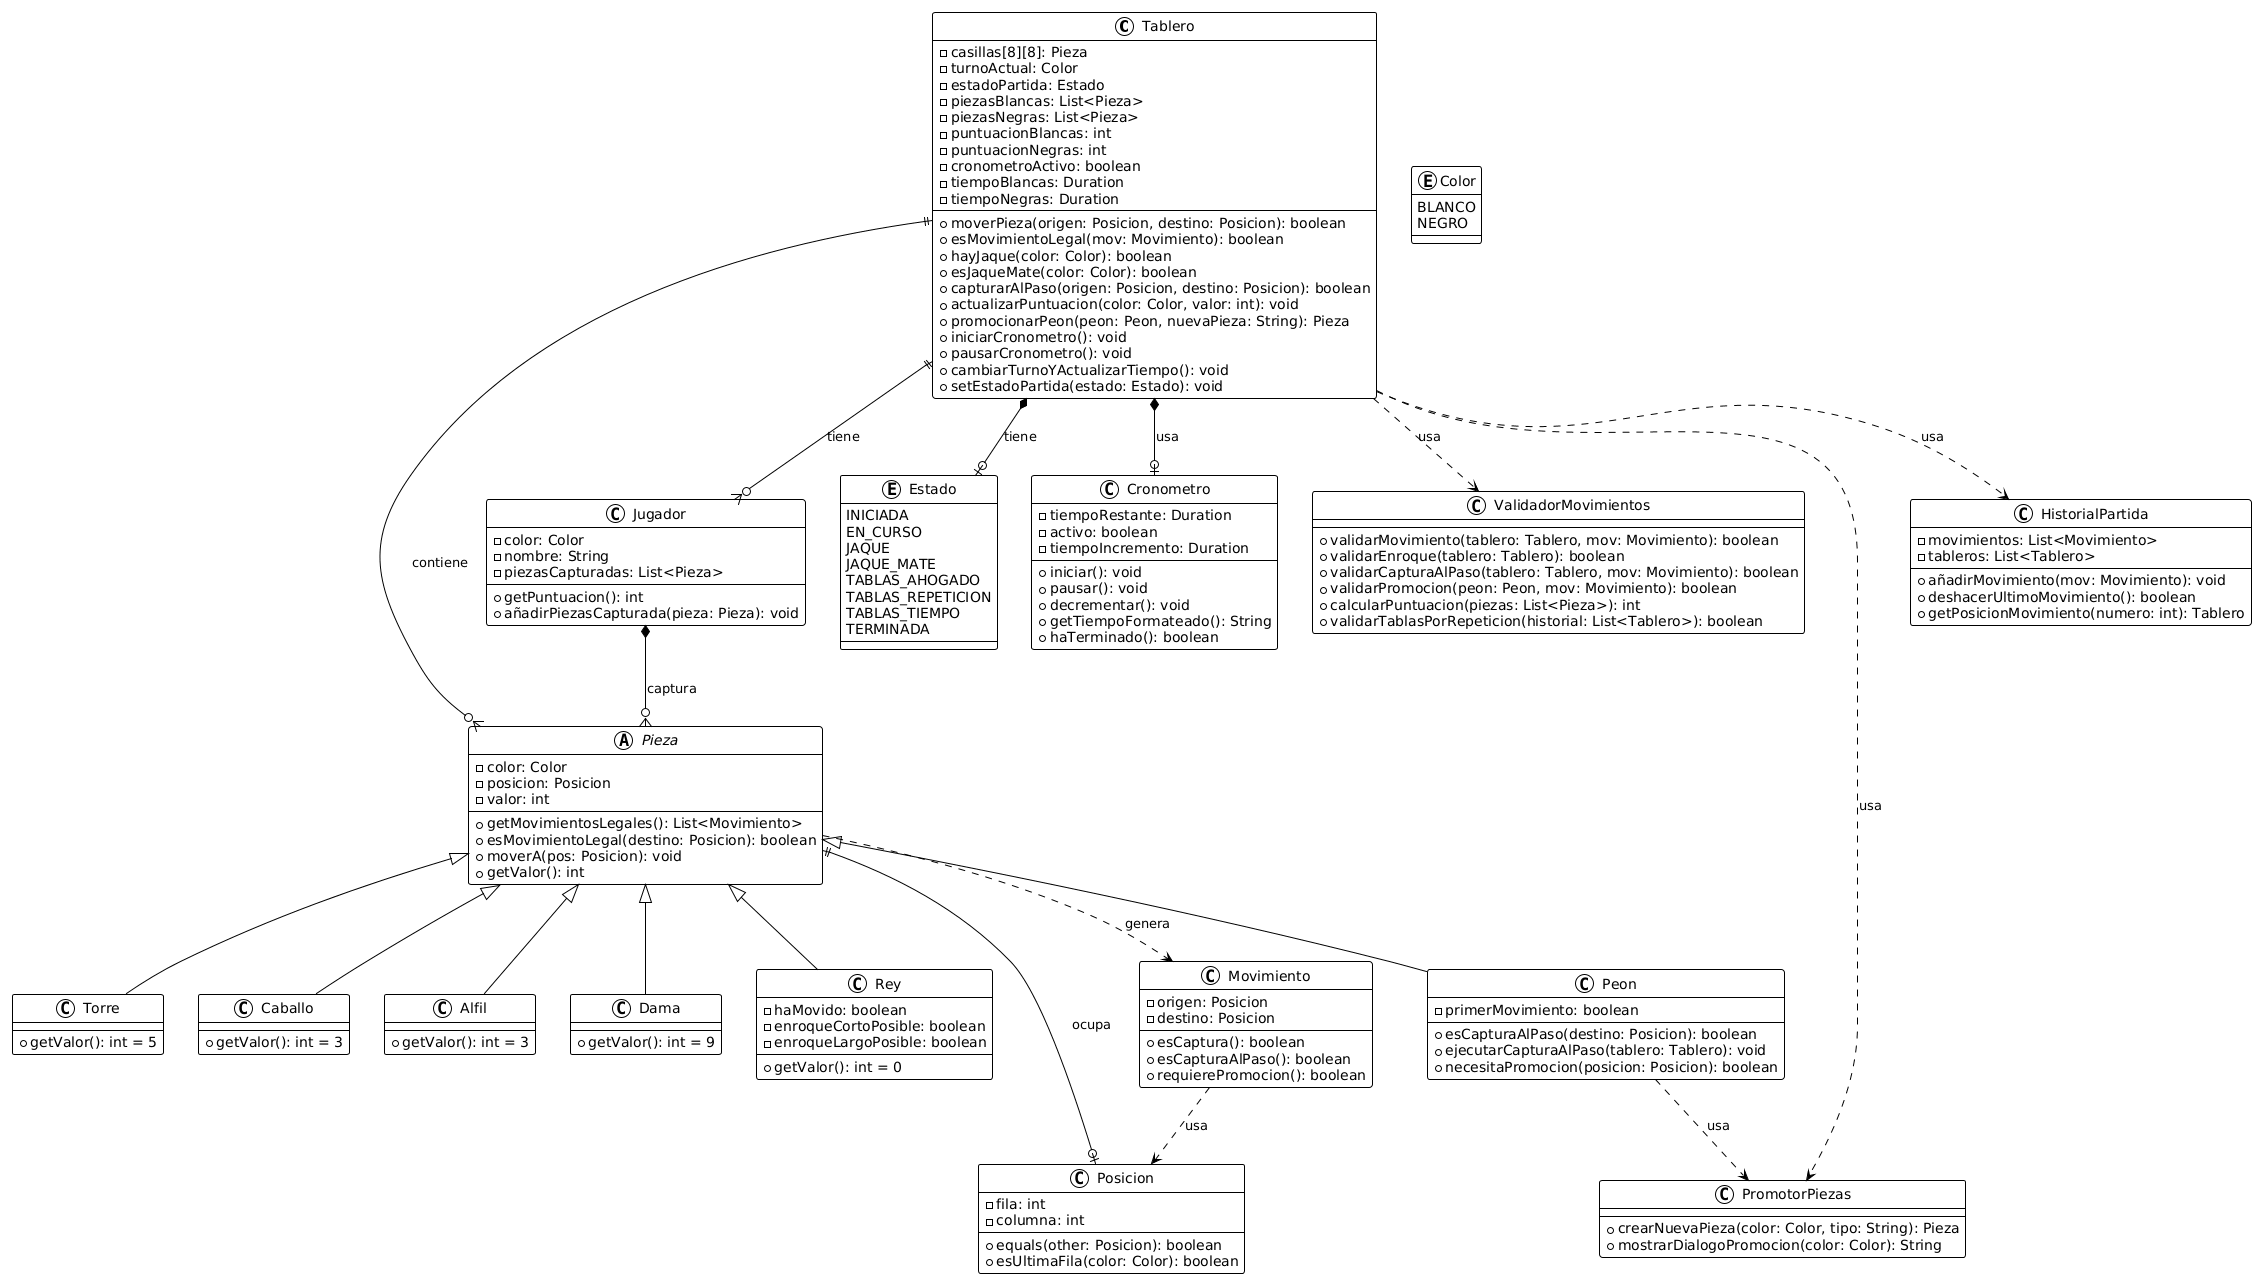

The diagram above was rendered by PlantUML. Its source (embedded in the PNG):
@startuml
!theme plain

class Tablero {
  - casillas[8][8]: Pieza
  - turnoActual: Color
  - estadoPartida: Estado
  - piezasBlancas: List<Pieza>
  - piezasNegras: List<Pieza>
  - puntuacionBlancas: int
  - puntuacionNegras: int
  - cronometroActivo: boolean
  - tiempoBlancas: Duration
  - tiempoNegras: Duration
  + moverPieza(origen: Posicion, destino: Posicion): boolean
  + esMovimientoLegal(mov: Movimiento): boolean
  + hayJaque(color: Color): boolean
  + esJaqueMate(color: Color): boolean
  + capturarAlPaso(origen: Posicion, destino: Posicion): boolean
  + actualizarPuntuacion(color: Color, valor: int): void
  + promocionarPeon(peon: Peon, nuevaPieza: String): Pieza
  + iniciarCronometro(): void
  + pausarCronometro(): void
  + cambiarTurnoYActualizarTiempo(): void
  + setEstadoPartida(estado: Estado): void
}

abstract class Pieza {
  - color: Color
  - posicion: Posicion
  - valor: int
  + getMovimientosLegales(): List<Movimiento>
  + esMovimientoLegal(destino: Posicion): boolean
  + moverA(pos: Posicion): void
  + getValor(): int
}

class Peon {
  - primerMovimiento: boolean
  + esCapturaAlPaso(destino: Posicion): boolean
  + ejecutarCapturaAlPaso(tablero: Tablero): void
  + necesitaPromocion(posicion: Posicion): boolean
}

class Torre {
  + getValor(): int = 5
}

class Caballo {
  + getValor(): int = 3
}

class Alfil {
  + getValor(): int = 3
}

class Dama {
  + getValor(): int = 9
}

class Rey {
  - haMovido: boolean
  - enroqueCortoPosible: boolean
  - enroqueLargoPosible: boolean
  + getValor(): int = 0
}

class Posicion {
  - fila: int
  - columna: int
  + equals(other: Posicion): boolean
  + esUltimaFila(color: Color): boolean
}

class Movimiento {
  - origen: Posicion
  - destino: Posicion
  + esCaptura(): boolean
  + esCapturaAlPaso(): boolean
  + requierePromocion(): boolean
}

class Jugador {
  - color: Color
  - nombre: String
  - piezasCapturadas: List<Pieza>
  + getPuntuacion(): int
  + añadirPiezasCapturada(pieza: Pieza): void
}

enum Color {
  BLANCO
  NEGRO
}

enum Estado {
  INICIADA
  EN_CURSO
  JAQUE
  JAQUE_MATE
  TABLAS_AHOGADO
  TABLAS_REPETICION
  TABLAS_TIEMPO
  TERMINADA
}

class Cronometro {
  - tiempoRestante: Duration
  - activo: boolean
  - tiempoIncremento: Duration
  + iniciar(): void
  + pausar(): void
  + decrementar(): void
  + getTiempoFormateado(): String
  + haTerminado(): boolean
}

class ValidadorMovimientos {
  + validarMovimiento(tablero: Tablero, mov: Movimiento): boolean
  + validarEnroque(tablero: Tablero): boolean
  + validarCapturaAlPaso(tablero: Tablero, mov: Movimiento): boolean
  + validarPromocion(peon: Peon, mov: Movimiento): boolean
  + calcularPuntuacion(piezas: List<Pieza>): int
  + validarTablasPorRepeticion(historial: List<Tablero>): boolean
}

class PromotorPiezas {
  + crearNuevaPieza(color: Color, tipo: String): Pieza
  + mostrarDialogoPromocion(color: Color): String
}

class HistorialPartida {
  - movimientos: List<Movimiento>
  - tableros: List<Tablero>
  + añadirMovimiento(mov: Movimiento): void
  + deshacerUltimoMovimiento(): boolean
  + getPosicionMovimiento(numero: int): Tablero
}

' Relaciones
Tablero ||--o{ Pieza : contiene
Tablero ||--o{ Jugador : tiene
Tablero *--o| Cronometro : usa
Tablero *--o| Estado : tiene
Pieza ||--o| Posicion : ocupa
Pieza ..> Movimiento : genera
Pieza <|-- Peon
Pieza <|-- Torre
Pieza <|-- Caballo
Pieza <|-- Alfil
Pieza <|-- Dama
Pieza <|-- Rey
Movimiento ..> Posicion : usa
Tablero ..> ValidadorMovimientos : usa
Tablero ..> PromotorPiezas : usa
Tablero ..> HistorialPartida : usa
Jugador *--o{ Pieza : captura
Peon ..> PromotorPiezas : usa
@enduml